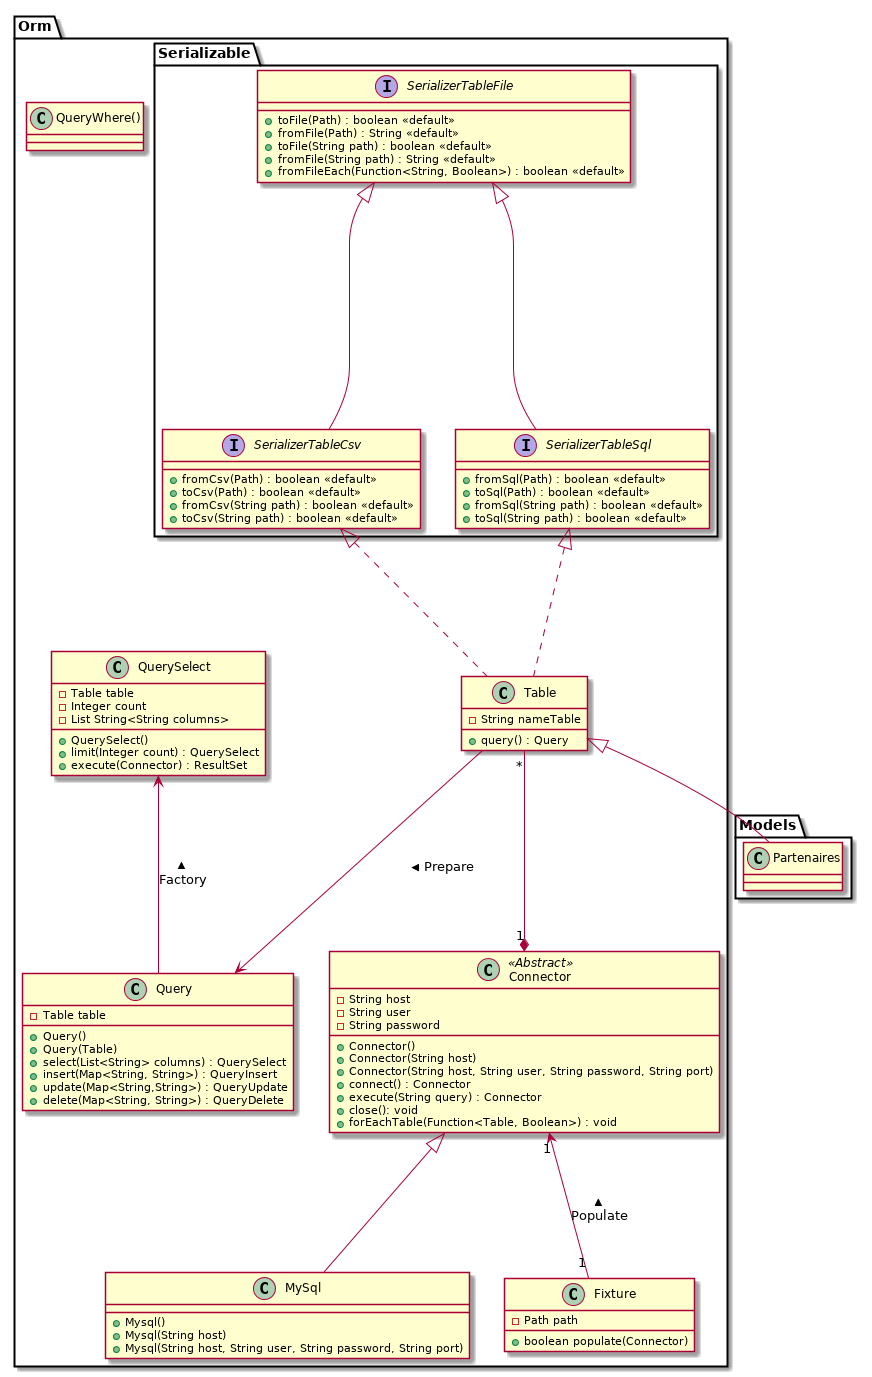

The diagram above was rendered by PlantUML. Its source (embedded in the PNG):
@startuml
package Orm {

package Serializable {

interface SerializerTableFile {
    + toFile(Path) : boolean <<default>>
    + fromFile(Path) : String <<default>>
    + toFile(String path) : boolean <<default>>
    + fromFile(String path) : String <<default>>
    + fromFileEach(Function<String, Boolean>) : boolean <<default>>
}

interface SerializerTableCsv{
    + fromCsv(Path) : boolean <<default>>
    + toCsv(Path) : boolean <<default>>
    + fromCsv(String path) : boolean <<default>>
    + toCsv(String path) : boolean <<default>>
}

interface SerializerTableSql{
    + fromSql(Path) : boolean <<default>>
    + toSql(Path) : boolean <<default>>
    + fromSql(String path) : boolean <<default>>
    + toSql(String path) : boolean <<default>>
}

}

class Connector <<Abstract>> {
    - String host
    - String user
    - String password

    + Connector()
    + Connector(String host)
    + Connector(String host, String user, String password, String port)

    + connect() : Connector
    + execute(String query) : Connector
    + close(): void
    + forEachTable(Function<Table, Boolean>) : void
}

class MySql {
    + Mysql()
    + Mysql(String host)
    + Mysql(String host, String user, String password, String port)
}

class Query {
    - Table table

    + Query()
    + Query(Table)

    + select(List<String> columns) : QuerySelect
    + insert(Map<String, String>) : QueryInsert
    + update(Map<String,String>) : QueryUpdate
    + delete(Map<String, String>) : QueryDelete
}

class QueryWhere() {
}

class QuerySelect {
    - Table table
    - Integer count
    - List String<String columns>

    + QuerySelect()

    + limit(Integer count) : QuerySelect
    + execute(Connector) : ResultSet
}

class Table {
    - String nameTable
    + query() : Query
}

class Fixture {
    - Path path
    + boolean populate(Connector)
}

Connector <|-- MySql
Table "*" --* "1" Connector
Table --> Query : Prepare >
Connector "1" <-- "1" Fixture : Populate <

QuerySelect <-- Query : Factory <

SerializerTableSql  <|.. Table
SerializerTableCsv  <|.. Table
SerializerTableFile  <|-- SerializerTableCsv
SerializerTableFile  <|-- SerializerTableSql
}

package Models {
    class Partenaires {

    }

    Table <|-- Partenaires
}

@enduml